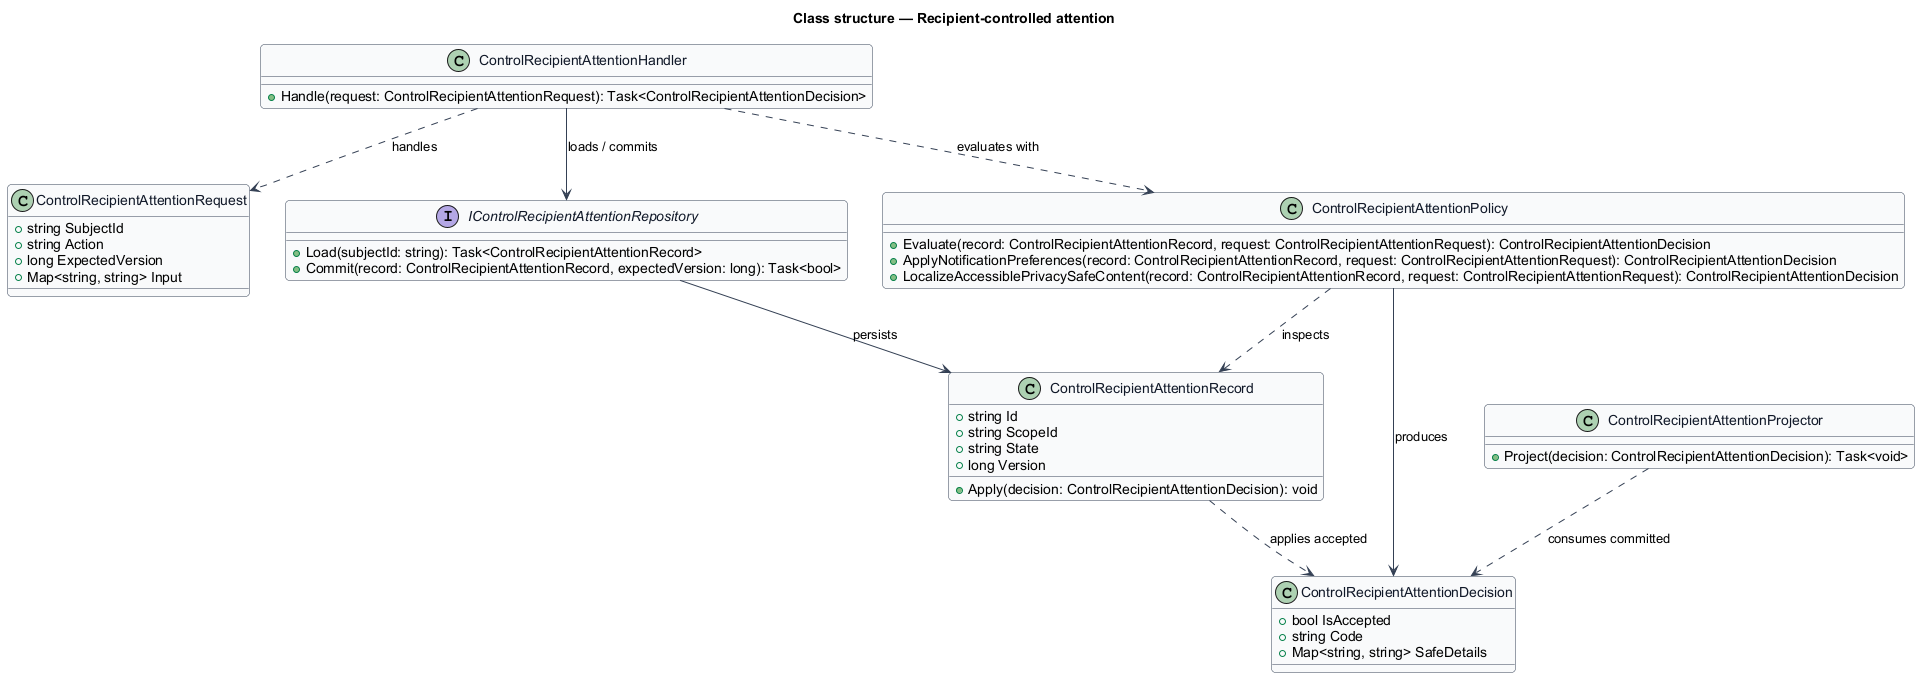

The diagram above was rendered by PlantUML. Its source (embedded in the PNG):
@startuml
skinparam backgroundColor #FFFFFF
skinparam shadowing false
skinparam roundcorner 8
skinparam defaultFontName Arial
skinparam ArrowColor #344054
skinparam class {
  BorderColor #344054
  FontColor #101828
  BackgroundColor #F9FAFB
}
title Class structure — Recipient-controlled attention

class ControlRecipientAttentionRequest {
  +string SubjectId
  +string Action
  +long ExpectedVersion
  +Map<string, string> Input
}

class ControlRecipientAttentionDecision {
  +bool IsAccepted
  +string Code
  +Map<string, string> SafeDetails
}

class ControlRecipientAttentionRecord {
  +string Id
  +string ScopeId
  +string State
  +long Version
  +Apply(decision: ControlRecipientAttentionDecision): void
}

interface IControlRecipientAttentionRepository {
  +Load(subjectId: string): Task<ControlRecipientAttentionRecord>
  +Commit(record: ControlRecipientAttentionRecord, expectedVersion: long): Task<bool>
}

class ControlRecipientAttentionPolicy {
  +Evaluate(record: ControlRecipientAttentionRecord, request: ControlRecipientAttentionRequest): ControlRecipientAttentionDecision
  +ApplyNotificationPreferences(record: ControlRecipientAttentionRecord, request: ControlRecipientAttentionRequest): ControlRecipientAttentionDecision
  +LocalizeAccessiblePrivacySafeContent(record: ControlRecipientAttentionRecord, request: ControlRecipientAttentionRequest): ControlRecipientAttentionDecision
}

class ControlRecipientAttentionHandler {
  +Handle(request: ControlRecipientAttentionRequest): Task<ControlRecipientAttentionDecision>
}

class ControlRecipientAttentionProjector {
  +Project(decision: ControlRecipientAttentionDecision): Task<void>
}

ControlRecipientAttentionHandler ..> ControlRecipientAttentionRequest : handles
ControlRecipientAttentionHandler ..> ControlRecipientAttentionPolicy : evaluates with
ControlRecipientAttentionHandler --> IControlRecipientAttentionRepository : loads / commits
IControlRecipientAttentionRepository --> ControlRecipientAttentionRecord : persists
ControlRecipientAttentionPolicy ..> ControlRecipientAttentionRecord : inspects
ControlRecipientAttentionPolicy --> ControlRecipientAttentionDecision : produces
ControlRecipientAttentionRecord ..> ControlRecipientAttentionDecision : applies accepted
ControlRecipientAttentionProjector ..> ControlRecipientAttentionDecision : consumes committed
@enduml